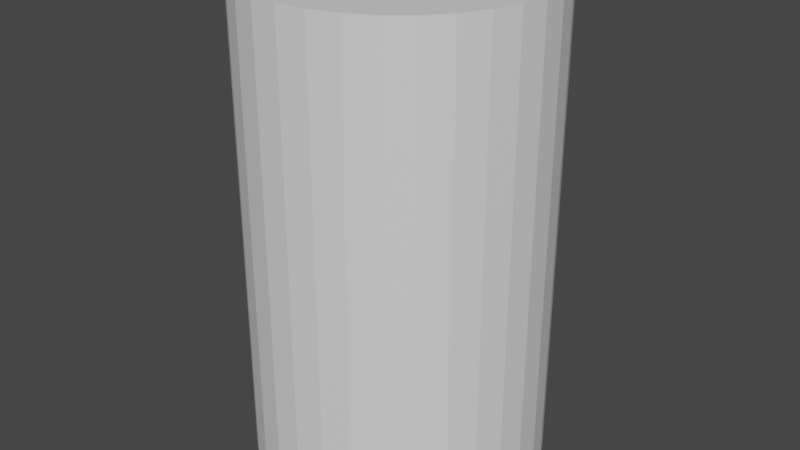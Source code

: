 # Source: Cilindro.blend  (saved by Blender 3.6.11; exported with 4.5.12 LTS)
import bpy
from mathutils import Matrix  # noqa: F401  (used for matrix-valued properties, if any)

bpy.ops.wm.read_factory_settings(use_empty=True)
scene = bpy.context.scene
scene.name = 'Scene'

# ---- materials (node trees are filled in below, after node groups)
mat_cilindro = bpy.data.materials.new('Cilindro')
mat_cilindro.use_transparent_shadow = False

# ---- material node trees
mat_cilindro.use_nodes = True; mat_cilindro.node_tree.nodes.clear()
_N = mat_cilindro.node_tree.nodes; _L = mat_cilindro.node_tree.links
n0 = _N.new('ShaderNodeBsdfPrincipled'); n0.name = 'BSDF Principista'; n0.location = (10, 300)
n0.distribution = 'GGX'
n0.subsurface_method = 'RANDOM_WALK_SKIN'
n0.inputs[3].default_value = 1.45
n0.inputs[27].default_value = (0.0, 0.0, 0.0, 1.0)
n0.inputs[28].default_value = 1.0
n1 = _N.new('ShaderNodeOutputMaterial'); n1.name = 'Material'; n1.location = (300, 300)
_L.new(n0.outputs[0], n1.inputs[0])
n1.is_active_output = True

# ---- world
world_world = bpy.data.worlds.new('World'); scene.world = world_world
world_world.use_nodes = True; world_world.node_tree.nodes.clear()
_N = world_world.node_tree.nodes; _L = world_world.node_tree.links
n0 = _N.new('ShaderNodeOutputWorld'); n0.name = 'World Output'; n0.location = (300, 300)
n1 = _N.new('ShaderNodeBackground'); n1.name = 'Background'; n1.location = (10, 300)
n1.inputs[0].default_value = (0.05088, 0.05088, 0.05088, 1.0)
_L.new(n1.outputs[0], n0.inputs[0])
n0.is_active_output = True
world_world.color = (0.05088, 0.05088, 0.05088)
world_world.use_sun_shadow = False
world_world.sun_shadow_jitter_overblur = 0.0

# ---- meshes
me_cilindro = bpy.data.meshes.new('Cilindro')
me_cilindro.from_pydata([(-8.366e-10, -0.4592, 0.0), (0.2341, 1.177, 4.0), (-0.2341, 7.738e-09, 0.0), (0.2341, -1.177, 4.0), (-8.366e-10, 7.738e-09, 0.0), (0.4592, -1.109, 4.0), (-0.8485, 0.8485, 0.0), (0.6667, -0.9978, 4.0), (-0.6667, 0.9978, 0.0), (0.8485, -0.8485, 4.0), (-0.4592, 1.109, 0.0), (0.9978, -0.6667, 4.0), (-0.2341, 1.177, 0.0), (1.109, -0.4592, 4.0), (-8.366e-10, 1.2, 0.0), (1.177, -0.2341, 4.0), (1.177, 0.2341, 0.0), (1.2, 7.738e-09, 4.0), (-1.2, 7.738e-09, 0.0), (0.4592, 1.109, 4.0), (-1.177, -0.2341, 0.0), (0.6667, 0.9978, 4.0), (-1.109, -0.4592, 0.0), (0.8485, 0.8485, 4.0), (-0.9978, -0.6667, 0.0), (0.9978, 0.6667, 4.0), (-0.8485, -0.8485, 0.0), (1.109, 0.4592, 4.0), (-0.6667, -0.9978, 0.0), (-8.366e-10, -1.2, 4.0), (-0.4592, -1.109, 0.0), (-0.2341, -1.177, 4.0), (-0.2341, -1.177, 0.0), (-0.4592, -1.109, 4.0), (-8.366e-10, -1.2, 0.0), (-0.6667, -0.9978, 4.0), (1.109, 0.4592, 0.0), (-0.8485, -0.8485, 4.0), (0.9978, 0.6667, 0.0), (-0.9978, -0.6667, 4.0), (0.8485, 0.8485, 0.0), (-1.109, -0.4592, 4.0), (0.6667, 0.9978, 0.0), (-1.177, -0.2341, 4.0), (0.4592, 1.109, 0.0), (-1.2, 7.738e-09, 4.0), (1.2, 7.738e-09, 0.0), (1.177, 0.2341, 4.0), (-1.177, 0.2341, 0.0), (-1.109, 0.4592, 0.0), (1.177, -0.2341, 0.0), (-8.366e-10, 1.2, 4.0), (1.109, -0.4592, 0.0), (-0.2341, 1.177, 4.0), (0.9978, -0.6667, 0.0), (-0.4592, 1.109, 4.0), (0.8485, -0.8485, 0.0), (-0.6667, 0.9978, 4.0), (0.6667, -0.9978, 0.0), (-0.8485, 0.8485, 4.0), (-8.366e-10, 7.738e-09, 4.0), (-0.2341, 7.738e-09, 4.0), (-8.366e-10, -0.4592, 4.0), (-0.2341, -0.4592, 4.0), (0.4592, -1.109, 0.0), (-0.9978, 0.6667, 4.0), (-0.4592, 7.738e-09, 4.0), (0.2341, -1.177, 0.0), (-0.4592, -0.4592, 4.0), (-0.2341, -0.2341, 4.0), (-8.366e-10, -0.2341, 4.0), (-0.4592, -0.2341, 4.0), (-1.109, 0.4592, 4.0), (0.2341, 1.177, 0.0), (-1.177, 0.2341, 4.0), (-0.4592, -0.2341, 0.0), (-8.366e-10, -0.2341, 0.0), (-0.2341, -0.2341, 0.0), (-0.4592, -0.4592, 0.0), (0.2341, 7.738e-09, 4.0), (0.2341, -0.4592, 4.0), (-8.366e-10, 0.4592, 4.0), (0.4592, 7.738e-09, 4.0), (-0.2341, 0.4592, 4.0), (0.4592, -0.4592, 4.0), (0.2341, -0.2341, 4.0), (0.4592, -0.2341, 4.0), (-0.4592, 7.738e-09, 0.0), (-0.4592, 0.4592, 4.0), (-0.2341, 0.2341, 4.0), (-8.366e-10, 0.2341, 4.0), (-0.4592, 0.2341, 4.0), (-0.9978, 0.6667, 0.0), (0.2341, 0.4592, 4.0), (-0.2341, -0.4592, 0.0), (0.4592, 0.4592, 4.0), (0.2341, 0.2341, 4.0), (0.4592, 0.2341, 4.0), (0.2341, 7.738e-09, 0.0), (0.2341, -0.4592, 0.0), (-8.366e-10, 0.4592, 0.0), (0.4592, 7.738e-09, 0.0), (-0.2341, 0.4592, 0.0), (0.4592, -0.4592, 0.0), (0.2341, -0.2341, 0.0), (0.4592, -0.2341, 0.0), (-0.4592, 0.4592, 0.0), (-0.2341, 0.2341, 0.0), (-8.366e-10, 0.2341, 0.0), (-0.4592, 0.2341, 0.0), (0.2341, 0.4592, 0.0), (0.4592, 0.4592, 0.0), (0.2341, 0.2341, 0.0), (0.4592, 0.2341, 0.0)], [], [(99, 0, 76, 104), (16, 113, 111, 36), (98, 101, 105, 104), (44, 42, 40, 111), (104, 105, 103, 99), (64, 67, 99, 103), (34, 0, 99, 67), (104, 76, 4, 98), (110, 112, 108, 100), (64, 103, 56, 58), (10, 106, 6, 8), (2, 87, 109, 107), (26, 24, 22, 78), (45, 66, 91, 74), (74, 91, 88, 72), (59, 65, 72, 88), (30, 28, 26, 78), (10, 12, 102, 106), (102, 100, 108, 107), (94, 77, 76, 0), (2, 77, 75, 87), (112, 110, 111, 113), (107, 109, 106, 102), (77, 94, 78, 75), (20, 75, 78, 22), (18, 87, 75, 20), (98, 112, 113, 101), (34, 32, 94, 0), (77, 2, 4, 76), (14, 100, 102, 12), (6, 106, 49, 92), (107, 108, 4, 2), (89, 61, 60, 90), (51, 53, 83, 81), (69, 70, 60, 61), (29, 62, 63, 31), (33, 31, 63, 68), (69, 71, 68, 63), (89, 83, 88, 91), (96, 97, 95, 93), (61, 66, 71, 69), (63, 62, 70, 69), (83, 89, 90, 81), (55, 88, 83, 53), (33, 68, 37, 35), (45, 43, 71, 66), (43, 41, 68, 71), (37, 68, 41, 39), (61, 89, 91, 66), (55, 57, 59, 88), (30, 78, 94, 32), (79, 82, 97, 96), (85, 79, 60, 70), (18, 48, 109, 87), (48, 49, 106, 109), (29, 3, 80, 62), (5, 84, 80, 3), (85, 80, 84, 86), (19, 95, 23, 21), (79, 85, 86, 82), (80, 85, 70, 62), (47, 27, 95, 97), (93, 81, 90, 96), (5, 7, 9, 84), (17, 82, 86, 15), (15, 86, 84, 13), (9, 11, 13, 84), (17, 47, 97, 82), (23, 95, 27, 25), (19, 1, 93, 95), (51, 81, 93, 1), (96, 90, 60, 79), (46, 50, 105, 101), (50, 52, 103, 105), (56, 103, 52, 54), (46, 101, 113, 16), (40, 38, 36, 111), (44, 111, 110, 73), (14, 73, 110, 100), (112, 98, 4, 108), (5, 64, 58, 7), (41, 22, 24, 39), (15, 50, 46, 17), (17, 46, 16, 47), (25, 38, 40, 23), (33, 30, 32, 31), (51, 14, 12, 53), (7, 58, 56, 9), (74, 48, 18, 45), (43, 20, 22, 41), (59, 6, 92, 65), (27, 36, 38, 25), (35, 28, 30, 33), (53, 12, 10, 55), (9, 56, 54, 11), (19, 44, 73, 1), (45, 18, 20, 43), (37, 26, 28, 35), (55, 10, 8, 57), (11, 54, 52, 13), (21, 42, 44, 19), (3, 67, 64, 5), (1, 73, 14, 51), (47, 16, 36, 27), (72, 49, 48, 74), (39, 24, 26, 37), (29, 34, 67, 3), (57, 8, 6, 59), (13, 52, 50, 15), (23, 40, 42, 21), (65, 92, 49, 72), (31, 32, 34, 29)])
_uv = me_cilindro.uv_layers.new(name='MapaUV')
_uv.uv.foreach_set('vector', [0.0, 0.0, 0.0, 0.0, 0.0, 0.0, 0.0, 0.0, 0.2812, 1.0, 0.0, 0.0, 0.0, 0.0, 0.3125, 1.0, 0.0, 0.0, 0.0, 0.0, 0.0, 0.0, 0.0, 0.0, 0.4375, 1.0, 0.4062, 1.0, 0.375, 1.0, 0.0, 0.0, 0.0, 0.0, 0.0, 0.0, 0.0, 0.0, 0.0, 0.0, 0.4375, 1.0, 0.4688, 1.0, 0.0, 0.0, 0.0, 0.0, 0.5, 1.0, 0.0, 0.0, 0.0, 0.0, 0.4688, 1.0, 0.0, 0.0, 0.0, 0.0, 0.0, 0.0, 0.0, 0.0, 0.0, 0.0, 0.0, 0.0, 0.0, 0.0, 0.0, 0.0, 0.4375, 1.0, 0.0, 0.0, 0.375, 1.0, 0.4062, 1.0, 0.4375, 1.0, 0.0, 0.0, 0.375, 1.0, 0.4062, 1.0, 0.0, 0.0, 0.0, 0.0, 0.0, 0.0, 0.0, 0.0, 0.375, 1.0, 0.3438, 1.0, 0.3125, 1.0, 0.0, 0.0, 0.25, 1.0, 0.0, 0.0, 0.0, 0.0, 0.2812, 1.0, 0.2812, 1.0, 0.0, 0.0, 0.0, 0.0, 0.3125, 1.0, 0.375, 1.0, 0.3438, 1.0, 0.3125, 1.0, 0.0, 0.0, 0.4375, 1.0, 0.4062, 1.0, 0.375, 1.0, 0.0, 0.0, 0.4375, 1.0, 0.4688, 1.0, 0.0, 0.0, 0.0, 0.0, 0.0, 0.0, 0.0, 0.0, 0.0, 0.0, 0.0, 0.0, 0.0, 0.0, 0.0, 0.0, 0.0, 0.0, 0.0, 0.0, 0.0, 0.0, 0.0, 0.0, 0.0, 0.0, 0.0, 0.0, 0.0, 0.0, 0.0, 0.0, 0.0, 0.0, 0.0, 0.0, 0.0, 0.0, 0.0, 0.0, 0.0, 0.0, 0.0, 0.0, 0.0, 0.0, 0.0, 0.0, 0.0, 0.0, 0.0, 0.0, 0.2812, 1.0, 0.0, 0.0, 0.0, 0.0, 0.3125, 1.0, 0.25, 1.0, 0.0, 0.0, 0.0, 0.0, 0.2812, 1.0, 0.0, 0.0, 0.0, 0.0, 0.0, 0.0, 0.0, 0.0, 0.5, 1.0, 0.4688, 1.0, 0.0, 0.0, 0.0, 0.0, 0.0, 0.0, 0.0, 0.0, 0.0, 0.0, 0.0, 0.0, 0.5, 1.0, 0.0, 0.0, 0.0, 0.0, 0.4688, 1.0, 0.375, 1.0, 0.0, 0.0, 0.3125, 1.0, 0.3438, 1.0, 0.0, 0.0, 0.0, 0.0, 0.0, 0.0, 0.0, 0.0, 0.0, 0.0, 0.0, 0.0, 0.0, 0.0, 0.0, 0.0, 0.5, 1.0, 0.4688, 1.0, 0.0, 0.0, 0.0, 0.0, 0.0, 0.0, 0.0, 0.0, 0.0, 0.0, 0.0, 0.0, 0.5, 1.0, 0.0, 0.0, 0.0, 0.0, 0.4688, 1.0, 0.4375, 1.0, 0.4688, 1.0, 0.0, 0.0, 0.0, 0.0, 0.0, 0.0, 0.0, 0.0, 0.0, 0.0, 0.0, 0.0, 0.0, 0.0, 0.0, 0.0, 0.0, 0.0, 0.0, 0.0, 0.0, 0.0, 0.0, 0.0, 0.0, 0.0, 0.0, 0.0, 0.0, 0.0, 0.0, 0.0, 0.0, 0.0, 0.0, 0.0, 0.0, 0.0, 0.0, 0.0, 0.0, 0.0, 0.0, 0.0, 0.0, 0.0, 0.0, 0.0, 0.0, 0.0, 0.0, 0.0, 0.4375, 1.0, 0.0, 0.0, 0.0, 0.0, 0.4688, 1.0, 0.4375, 1.0, 0.0, 0.0, 0.375, 1.0, 0.4062, 1.0, 0.25, 1.0, 0.2812, 1.0, 0.0, 0.0, 0.0, 0.0, 0.2812, 1.0, 0.3125, 1.0, 0.0, 0.0, 0.0, 0.0, 0.375, 1.0, 0.0, 0.0, 0.3125, 1.0, 0.3438, 1.0, 0.0, 0.0, 0.0, 0.0, 0.0, 0.0, 0.0, 0.0, 0.4375, 1.0, 0.4062, 1.0, 0.375, 1.0, 0.0, 0.0, 0.4375, 1.0, 0.0, 0.0, 0.0, 0.0, 0.4688, 1.0, 0.0, 0.0, 0.0, 0.0, 0.0, 0.0, 0.0, 0.0, 0.0, 0.0, 0.0, 0.0, 0.0, 0.0, 0.0, 0.0, 0.25, 1.0, 0.2812, 1.0, 0.0, 0.0, 0.0, 0.0, 0.2812, 1.0, 0.3125, 1.0, 0.0, 0.0, 0.0, 0.0, 0.5, 1.0, 0.4688, 1.0, 0.0, 0.0, 0.0, 0.0, 0.4375, 1.0, 0.0, 0.0, 0.0, 0.0, 0.4688, 1.0, 0.0, 0.0, 0.0, 0.0, 0.0, 0.0, 0.0, 0.0, 0.4375, 1.0, 0.0, 0.0, 0.375, 1.0, 0.4062, 1.0, 0.0, 0.0, 0.0, 0.0, 0.0, 0.0, 0.0, 0.0, 0.0, 0.0, 0.0, 0.0, 0.0, 0.0, 0.0, 0.0, 0.2812, 1.0, 0.3125, 1.0, 0.0, 0.0, 0.0, 0.0, 0.0, 0.0, 0.0, 0.0, 0.0, 0.0, 0.0, 0.0, 0.4375, 1.0, 0.4062, 1.0, 0.375, 1.0, 0.0, 0.0, 0.25, 1.0, 0.0, 0.0, 0.0, 0.0, 0.2812, 1.0, 0.2812, 1.0, 0.0, 0.0, 0.0, 0.0, 0.3125, 1.0, 0.375, 1.0, 0.3438, 1.0, 0.3125, 1.0, 0.0, 0.0, 0.25, 1.0, 0.2812, 1.0, 0.0, 0.0, 0.0, 0.0, 0.375, 1.0, 0.0, 0.0, 0.3125, 1.0, 0.3438, 1.0, 0.4375, 1.0, 0.4688, 1.0, 0.0, 0.0, 0.0, 0.0, 0.5, 1.0, 0.0, 0.0, 0.0, 0.0, 0.4688, 1.0, 0.0, 0.0, 0.0, 0.0, 0.0, 0.0, 0.0, 0.0, 0.25, 1.0, 0.2812, 1.0, 0.0, 0.0, 0.0, 0.0, 0.2812, 1.0, 0.3125, 1.0, 0.0, 0.0, 0.0, 0.0, 0.375, 1.0, 0.0, 0.0, 0.3125, 1.0, 0.3438, 1.0, 0.25, 1.0, 0.0, 0.0, 0.0, 0.0, 0.2812, 1.0, 0.375, 1.0, 0.3438, 1.0, 0.3125, 1.0, 0.0, 0.0, 0.4375, 1.0, 0.0, 0.0, 0.0, 0.0, 0.4688, 1.0, 0.5, 1.0, 0.4688, 1.0, 0.0, 0.0, 0.0, 0.0, 0.0, 0.0, 0.0, 0.0, 0.0, 0.0, 0.0, 0.0, 0.4375, 1.0, 0.4375, 1.0, 0.4062, 1.0, 0.4062, 1.0, 0.3125, 1.0, 0.3125, 1.0, 0.3438, 1.0, 0.3438, 1.0, 0.2812, 1.0, 0.2812, 1.0, 0.25, 1.0, 0.25, 1.0, 0.25, 1.0, 0.25, 1.0, 0.2812, 1.0, 0.2812, 1.0, 0.3438, 1.0, 0.3438, 1.0, 0.375, 1.0, 0.375, 1.0, 0.4375, 1.0, 0.4375, 1.0, 0.4688, 1.0, 0.4688, 1.0, 0.5, 1.0, 0.5, 1.0, 0.4688, 1.0, 0.4688, 1.0, 0.4062, 1.0, 0.4062, 1.0, 0.375, 1.0, 0.375, 1.0, 0.2812, 1.0, 0.2812, 1.0, 0.25, 1.0, 0.25, 1.0, 0.2812, 1.0, 0.2812, 1.0, 0.3125, 1.0, 0.3125, 1.0, 0.375, 1.0, 0.375, 1.0, 0.3438, 1.0, 0.3438, 1.0, 0.3125, 1.0, 0.3125, 1.0, 0.3438, 1.0, 0.3438, 1.0, 0.4062, 1.0, 0.4062, 1.0, 0.4375, 1.0, 0.4375, 1.0, 0.4688, 1.0, 0.4688, 1.0, 0.4375, 1.0, 0.4375, 1.0, 0.375, 1.0, 0.375, 1.0, 0.3438, 1.0, 0.3438, 1.0, 0.4375, 1.0, 0.4375, 1.0, 0.4688, 1.0, 0.4688, 1.0, 0.25, 1.0, 0.25, 1.0, 0.2812, 1.0, 0.2812, 1.0, 0.375, 1.0, 0.375, 1.0, 0.4062, 1.0, 0.4062, 1.0, 0.4375, 1.0, 0.4375, 1.0, 0.4062, 1.0, 0.4062, 1.0, 0.3438, 1.0, 0.3438, 1.0, 0.3125, 1.0, 0.3125, 1.0, 0.4062, 1.0, 0.4062, 1.0, 0.4375, 1.0, 0.4375, 1.0, 0.4688, 1.0, 0.4688, 1.0, 0.4375, 1.0, 0.4375, 1.0, 0.4688, 1.0, 0.4688, 1.0, 0.5, 1.0, 0.5, 1.0, 0.2812, 1.0, 0.2812, 1.0, 0.3125, 1.0, 0.3125, 1.0, 0.3125, 1.0, 0.3125, 1.0, 0.2812, 1.0, 0.2812, 1.0, 0.3438, 1.0, 0.3438, 1.0, 0.375, 1.0, 0.375, 1.0, 0.5, 1.0, 0.5, 1.0, 0.4688, 1.0, 0.4688, 1.0, 0.4062, 1.0, 0.4062, 1.0, 0.375, 1.0, 0.375, 1.0, 0.3125, 1.0, 0.3125, 1.0, 0.2812, 1.0, 0.2812, 1.0, 0.375, 1.0, 0.375, 1.0, 0.4062, 1.0, 0.4062, 1.0, 0.3438, 1.0, 0.3438, 1.0, 0.3125, 1.0, 0.3125, 1.0, 0.4688, 1.0, 0.4688, 1.0, 0.5, 1.0, 0.5, 1.0])
me_cilindro.materials.append(mat_cilindro)
me_cilindro.update()

# ---- objects
ob_cilindro = bpy.data.objects.new('Cilindro', me_cilindro)

# ---- transforms, parenting, visibility, modifiers, constraints
ob_cilindro.location = (0.0, 0.0, 0.0)

# ---- collection membership
scene.collection.objects.link(ob_cilindro)

# ---- scene / render settings (as saved in the file)
scene.frame_start = 1; scene.frame_end = 250; scene.frame_set(1)
scene.render.engine = 'BLENDER_EEVEE_NEXT'
scene.cycles.sampling_pattern = 'TABULATED_SOBOL'
scene.view_settings.view_transform = 'Filmic'
bpy.context.view_layer.update()

# ---- added for rendering (the .blend has no active camera and no usable light): camera, sun
cam_auto = bpy.data.cameras.new('AutoCamera')
cam_auto.lens = 50.0
cam_auto.sensor_width = 36.0
cam_auto.clip_end = 1000.0
ob_auto_camera = bpy.data.objects.new('AutoCamera', cam_auto)
scene.collection.objects.link(ob_auto_camera)
ob_auto_camera.location = (4.85368, -5.82442, 5.88295)
ob_auto_camera.rotation_euler = (1.09748, -7.21219e-08, 0.694738)
scene.camera = ob_auto_camera
light_auto_sun = bpy.data.lights.new('AutoSun', 'SUN')
light_auto_sun.energy = 3.0
light_auto_sun.angle = 0.0523599
ob_auto_sun = bpy.data.objects.new('AutoSun', light_auto_sun)
scene.collection.objects.link(ob_auto_sun)
ob_auto_sun.rotation_euler = (0.872665, 0.174533, 0.523599)
bpy.context.view_layer.update()
